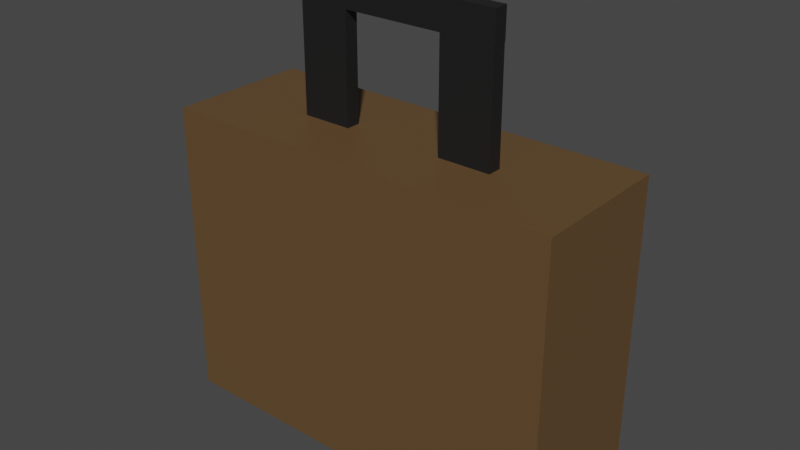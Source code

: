 # Source: secreto4.blend  (saved by Blender 2.93.21; exported with 4.5.12 LTS)
import bpy
from mathutils import Matrix  # noqa: F401  (used for matrix-valued properties, if any)

bpy.ops.wm.read_factory_settings(use_empty=True)
scene = bpy.context.scene
scene.name = 'Scene'

# ---- collections
col_collection = bpy.data.collections.new('Collection'); scene.collection.children.link(col_collection)

# ---- materials (node trees are filled in below, after node groups)
mat_marron = bpy.data.materials.new('Marron')
mat_marron.use_transparent_shadow = False
mat_negro = bpy.data.materials.new('Negro')
mat_negro.use_transparent_shadow = False

# ---- material node trees
mat_marron.use_nodes = True; mat_marron.node_tree.nodes.clear()
_N = mat_marron.node_tree.nodes; _L = mat_marron.node_tree.links
n0 = _N.new('ShaderNodeBsdfPrincipled'); n0.name = 'Principled BSDF'; n0.location = (10, 300)
n0.distribution = 'GGX'
n0.subsurface_method = 'BURLEY'
n0.inputs[0].default_value = (0.1221, 0.06848, 0.02732, 1.0)
n0.inputs[3].default_value = 1.45
n0.inputs[27].default_value = (0.0, 0.0, 0.0, 1.0)
n0.inputs[28].default_value = 1.0
n1 = _N.new('ShaderNodeOutputMaterial'); n1.name = 'Material Output'; n1.location = (300, 300)
_L.new(n0.outputs[0], n1.inputs[0])
n1.is_active_output = True
mat_negro.use_nodes = True; mat_negro.node_tree.nodes.clear()
_N = mat_negro.node_tree.nodes; _L = mat_negro.node_tree.links
n0 = _N.new('ShaderNodeBsdfPrincipled'); n0.name = 'Principled BSDF'; n0.location = (10, 300)
n0.distribution = 'GGX'
n0.subsurface_method = 'BURLEY'
n0.inputs[0].default_value = (0.01161, 0.01161, 0.01161, 1.0)
n0.inputs[3].default_value = 1.45
n0.inputs[27].default_value = (0.0, 0.0, 0.0, 1.0)
n0.inputs[28].default_value = 1.0
n1 = _N.new('ShaderNodeOutputMaterial'); n1.name = 'Material Output'; n1.location = (300, 300)
_L.new(n0.outputs[0], n1.inputs[0])
n1.is_active_output = True

# ---- world
world_world = bpy.data.worlds.new('World'); scene.world = world_world
world_world.use_nodes = True; world_world.node_tree.nodes.clear()
_N = world_world.node_tree.nodes; _L = world_world.node_tree.links
n0 = _N.new('ShaderNodeOutputWorld'); n0.name = 'World Output'; n0.location = (300, 300)
n1 = _N.new('ShaderNodeBackground'); n1.name = 'Background'; n1.location = (10, 300)
n1.inputs[0].default_value = (0.05088, 0.05088, 0.05088, 1.0)
_L.new(n1.outputs[0], n0.inputs[0])
n0.is_active_output = True
world_world.color = (0.05088, 0.05088, 0.05088)
world_world.use_sun_shadow = False
world_world.sun_shadow_jitter_overblur = 0.0

# ---- meshes
me_cube = bpy.data.meshes.new('Cube')
me_cube.from_pydata([(-0.4813, -0.06069, -0.3639), (-0.4813, -0.06069, 0.3639), (-0.4813, 0.06069, -0.3639), (-0.4813, 0.06069, 0.3639), (0.4813, -0.06069, -0.3639), (0.4813, -0.06069, 0.3639), (0.4813, 0.06069, -0.3639), (0.4813, 0.06069, 0.3639), (0.0, 0.06069, -0.3639), (0.0, 0.06069, 0.3639), (0.0, -0.06069, -0.3639), (0.0, -0.06069, 0.3639), (0.2461, 0.01408, 0.3639), (0.2407, -0.06069, -0.3639), (0.2407, 0.06069, -0.3639), (0.2461, -0.01972, 0.3639), (-0.2407, 0.06069, -0.3639), (-0.2407, -0.01972, 0.3639), (-0.2407, 0.01408, 0.3639), (-0.2407, -0.06069, -0.3639), (-0.1203, 0.01408, 0.3639), (-0.1203, -0.06069, -0.3639), (-0.1203, 0.06069, -0.3639), (-0.1203, -0.01972, 0.3639), (0.1203, 0.06069, -0.3639), (0.1203, -0.01972, 0.3639), (0.1203, 0.01408, 0.3639), (0.1203, -0.06069, -0.3639), (-0.1203, -0.01972, 0.6207), (-0.2407, -0.01972, 0.6207), (-0.2407, 0.01408, 0.6207), (-0.1203, 0.01408, 0.6207), (-0.1203, -0.01972, 0.6913), (-0.2407, -0.01972, 0.6913), (-0.2407, 0.01408, 0.6913), (-0.1203, 0.01408, 0.6913), (0.2463, 0.01408, 0.6207), (0.2463, -0.01972, 0.6207), (0.2463, 0.01408, 0.6913), (0.2463, -0.01972, 0.6913), (0.1203, 0.01275, 0.6214), (0.2461, 0.01275, 0.6214), (0.2461, -0.02105, 0.6214), (0.1203, -0.02105, 0.6214), (-0.4813, -0.1644, -0.3639), (-0.4813, -0.1644, 0.3639), (0.4813, -0.1644, 0.3639), (0.4813, -0.1644, -0.3639), (0.2407, -0.1644, -0.3639), (-0.2407, -0.1644, 0.3639), (-0.1203, -0.1644, -0.3639), (0.0, -0.1644, -0.3639), (0.1203, -0.1644, 0.3639), (0.0, -0.1644, 0.3639), (0.1203, -0.1644, -0.3639), (0.2407, -0.1644, 0.3639), (-0.1203, -0.1644, 0.3639), (-0.2407, -0.1644, -0.3639), (-0.4813, 0.1787, 0.3639), (-0.4813, 0.1787, -0.3639), (-0.2407, 0.1787, -0.3639), (0.2407, 0.1787, 0.3639), (0.4813, 0.1787, 0.3639), (0.4813, 0.1787, -0.3639), (0.1203, 0.1787, -0.3639), (0.0, 0.1787, -0.3639), (-0.1203, 0.1787, 0.3639), (0.0, 0.1787, 0.3639), (0.1203, 0.1787, 0.3639), (0.2407, 0.1787, -0.3639), (-0.1203, 0.1787, -0.3639), (-0.2407, 0.1787, 0.3639)], [], [(0, 1, 3, 2), (9, 26, 68, 67), (6, 7, 5, 4), (5, 15, 55, 46), (14, 6, 4, 13), (18, 3, 1, 17), (26, 9, 11, 25), (22, 8, 10, 21), (15, 25, 52, 55), (8, 22, 70, 65), (25, 11, 53, 52), (7, 12, 15, 5), (24, 14, 13, 27), (3, 18, 71, 58), (6, 14, 69, 63), (2, 16, 19, 0), (23, 20, 31, 28), (19, 21, 50, 57), (23, 17, 49, 56), (9, 20, 23, 11), (14, 24, 64, 69), (16, 22, 21, 19), (18, 20, 66, 71), (8, 24, 27, 10), (21, 10, 51, 50), (12, 26, 40, 41), (29, 28, 32, 33), (17, 23, 28, 29), (20, 18, 30, 31), (18, 17, 29, 30), (35, 34, 33, 32), (35, 32, 39, 38), (30, 29, 33, 34), (31, 30, 34, 35), (37, 36, 38, 39), (28, 31, 36, 37), (31, 35, 38, 36), (32, 28, 37, 39), (41, 40, 43, 42), (26, 25, 43, 40), (15, 12, 41, 42), (25, 15, 42, 43), (57, 49, 45, 44), (54, 52, 53, 51), (47, 46, 55, 48), (50, 56, 49, 57), (51, 53, 56, 50), (48, 55, 52, 54), (1, 0, 44, 45), (0, 19, 57, 44), (4, 5, 46, 47), (11, 23, 56, 53), (10, 27, 54, 51), (13, 4, 47, 48), (17, 1, 45, 49), (27, 13, 48, 54), (69, 61, 62, 63), (70, 66, 67, 65), (64, 68, 61, 69), (59, 58, 71, 60), (60, 71, 66, 70), (65, 67, 68, 64), (2, 3, 58, 59), (16, 2, 59, 60), (24, 8, 65, 64), (12, 7, 62, 61), (26, 12, 61, 68), (20, 9, 67, 66), (22, 16, 60, 70), (7, 6, 63, 62)])
me_cube.polygons.foreach_set('material_index', [0, 0, 0, 0, 0, 0, 0, 0, 0, 0, 0, 0, 0, 0, 0, 0, 1, 0, 0, 0, 0, 0, 0, 0, 0, 1, 1, 1, 1, 1, 1, 1, 1, 1, 1, 0, 1, 1, 1, 1, 1, 1, 0, 0, 0, 0, 0, 0, 0, 0, 0, 0, 0, 0, 0, 0, 0, 0, 0, 0, 0, 0, 0, 0, 0, 0, 0, 0, 0, 0])
_uv = me_cube.uv_layers.new(name='UVMap')
_uv.uv.foreach_set('vector', [0.375, 0.0, 0.625, 0.0, 0.625, 0.25, 0.375, 0.25, 0.75, 0.5, 0.7188, 0.5, 0.7188, 0.5, 0.75, 0.5, 0.375, 0.5, 0.625, 0.5, 0.625, 0.75, 0.375, 0.75, 0.625, 0.75, 0.6875, 0.75, 0.6875, 0.75, 0.625, 0.75, 0.3125, 0.5, 0.375, 0.5, 0.375, 0.75, 0.3125, 0.75, 0.8125, 0.5, 0.875, 0.5, 0.875, 0.75, 0.8125, 0.75, 0.7188, 0.5, 0.75, 0.5, 0.75, 0.75, 0.7188, 0.75, 0.2188, 0.5, 0.25, 0.5, 0.25, 0.75, 0.2188, 0.75, 0.625, 0.8125, 0.625, 0.8438, 0.625, 0.8438, 0.625, 0.8125, 0.25, 0.5, 0.2188, 0.5, 0.2188, 0.5, 0.25, 0.5, 0.7188, 0.75, 0.75, 0.75, 0.75, 0.75, 0.7188, 0.75, 0.625, 0.5, 0.6875, 0.5, 0.6875, 0.75, 0.625, 0.75, 0.2812, 0.5, 0.3125, 0.5, 0.3125, 0.75, 0.2812, 0.75, 0.875, 0.5, 0.8125, 0.5, 0.8125, 0.5, 0.875, 0.5, 0.375, 0.5, 0.3125, 0.5, 0.3125, 0.5, 0.375, 0.5, 0.125, 0.5, 0.1875, 0.5, 0.1875, 0.75, 0.125, 0.75, 0.7812, 0.75, 0.7812, 0.5, 0.7812, 0.5, 0.7812, 0.75, 0.1875, 0.75, 0.2188, 0.75, 0.2188, 0.75, 0.1875, 0.75, 0.625, 0.9062, 0.625, 0.9375, 0.625, 0.9375, 0.625, 0.9062, 0.75, 0.5, 0.7812, 0.5, 0.7812, 0.75, 0.75, 0.75, 0.3125, 0.5, 0.2812, 0.5, 0.2812, 0.5, 0.3125, 0.5, 0.1875, 0.5, 0.2188, 0.5, 0.2188, 0.75, 0.1875, 0.75, 0.625, 0.3125, 0.625, 0.3438, 0.625, 0.3438, 0.625, 0.3125, 0.25, 0.5, 0.2812, 0.5, 0.2812, 0.75, 0.25, 0.75, 0.2188, 0.75, 0.25, 0.75, 0.25, 0.75, 0.2188, 0.75, 0.625, 0.4375, 0.625, 0.4062, 0.625, 0.4062, 0.625, 0.4375, 0.625, 0.9375, 0.625, 0.9062, 0.625, 0.9062, 0.625, 0.9375, 0.625, 0.9375, 0.625, 0.9062, 0.625, 0.9062, 0.625, 0.9375, 0.625, 0.3438, 0.625, 0.3125, 0.625, 0.3125, 0.625, 0.3438, 0.8125, 0.5, 0.8125, 0.75, 0.8125, 0.75, 0.8125, 0.5, 0.7812, 0.5, 0.8125, 0.5, 0.8125, 0.75, 0.7812, 0.75, 0.7812, 0.5, 0.7812, 0.75, 0.7812, 0.75, 0.7812, 0.5, 0.8125, 0.5, 0.8125, 0.75, 0.8125, 0.75, 0.8125, 0.5, 0.625, 0.3438, 0.625, 0.3125, 0.625, 0.3125, 0.625, 0.3438, 0.7812, 0.75, 0.7812, 0.5, 0.7812, 0.5, 0.7812, 0.75, 0.7812, 0.75, 0.7812, 0.5, 0.7812, 0.5, 0.7812, 0.75, 0.625, 0.3438, 0.625, 0.3438, 0.625, 0.3438, 0.625, 0.3438, 0.625, 0.9062, 0.625, 0.9062, 0.625, 0.9062, 0.625, 0.9062, 0.6875, 0.5, 0.7188, 0.5, 0.7188, 0.75, 0.6875, 0.75, 0.7188, 0.5, 0.7188, 0.75, 0.7188, 0.75, 0.7188, 0.5, 0.6875, 0.75, 0.6875, 0.5, 0.6875, 0.5, 0.6875, 0.75, 0.625, 0.8438, 0.625, 0.8125, 0.625, 0.8125, 0.625, 0.8438, 0.375, 0.9375, 0.625, 0.9375, 0.625, 1.0, 0.375, 1.0, 0.375, 0.8438, 0.625, 0.8438, 0.625, 0.875, 0.375, 0.875, 0.375, 0.75, 0.625, 0.75, 0.625, 0.8125, 0.375, 0.8125, 0.375, 0.9062, 0.625, 0.9062, 0.625, 0.9375, 0.375, 0.9375, 0.375, 0.875, 0.625, 0.875, 0.625, 0.9062, 0.375, 0.9062, 0.375, 0.8125, 0.625, 0.8125, 0.625, 0.8438, 0.375, 0.8438, 0.625, 0.0, 0.375, 0.0, 0.375, 0.0, 0.625, 0.0, 0.125, 0.75, 0.1875, 0.75, 0.1875, 0.75, 0.125, 0.75, 0.375, 0.75, 0.625, 0.75, 0.625, 0.75, 0.375, 0.75, 0.75, 0.75, 0.7812, 0.75, 0.7812, 0.75, 0.75, 0.75, 0.25, 0.75, 0.2812, 0.75, 0.2812, 0.75, 0.25, 0.75, 0.3125, 0.75, 0.375, 0.75, 0.375, 0.75, 0.3125, 0.75, 0.8125, 0.75, 0.875, 0.75, 0.875, 0.75, 0.8125, 0.75, 0.2812, 0.75, 0.3125, 0.75, 0.3125, 0.75, 0.2812, 0.75, 0.375, 0.4375, 0.625, 0.4375, 0.625, 0.5, 0.375, 0.5, 0.375, 0.3438, 0.625, 0.3438, 0.625, 0.375, 0.375, 0.375, 0.375, 0.4062, 0.625, 0.4062, 0.625, 0.4375, 0.375, 0.4375, 0.375, 0.25, 0.625, 0.25, 0.625, 0.3125, 0.375, 0.3125, 0.375, 0.3125, 0.625, 0.3125, 0.625, 0.3438, 0.375, 0.3438, 0.375, 0.375, 0.625, 0.375, 0.625, 0.4062, 0.375, 0.4062, 0.375, 0.25, 0.625, 0.25, 0.625, 0.25, 0.375, 0.25, 0.1875, 0.5, 0.125, 0.5, 0.125, 0.5, 0.1875, 0.5, 0.2812, 0.5, 0.25, 0.5, 0.25, 0.5, 0.2812, 0.5, 0.6875, 0.5, 0.625, 0.5, 0.625, 0.5, 0.6875, 0.5, 0.625, 0.4062, 0.625, 0.4375, 0.625, 0.4375, 0.625, 0.4062, 0.7812, 0.5, 0.75, 0.5, 0.75, 0.5, 0.7812, 0.5, 0.2188, 0.5, 0.1875, 0.5, 0.1875, 0.5, 0.2188, 0.5, 0.625, 0.5, 0.375, 0.5, 0.375, 0.5, 0.625, 0.5])
me_cube.materials.append(mat_marron)
me_cube.materials.append(mat_negro)
me_cube.use_remesh_fix_poles = True
me_cube.use_remesh_preserve_attributes = False
me_cube.update()

# ---- objects
ob_valija = bpy.data.objects.new('Valija', me_cube)

# ---- transforms, parenting, visibility, modifiers, constraints
ob_valija.location = (0.003852, -0.007446, 0.3639)

# ---- collection membership
col_collection.objects.link(ob_valija)

# ---- scene / render settings (as saved in the file)
scene.frame_start = 1; scene.frame_end = 250; scene.frame_set(1)
scene.render.engine = 'BLENDER_EEVEE_NEXT'
scene.cycles.use_denoising = False
scene.cycles.samples = 128
scene.cycles.sampling_pattern = 'TABULATED_SOBOL'
scene.cycles.use_adaptive_sampling = False
scene.cycles.use_light_tree = False
scene.view_settings.view_transform = 'Filmic'
bpy.context.view_layer.update()

# ---- added for rendering (the .blend has no active camera and no usable light): camera, sun
cam_auto = bpy.data.cameras.new('AutoCamera')
cam_auto.lens = 50.0
cam_auto.sensor_width = 36.0
cam_auto.clip_end = 1000.0
ob_auto_camera = bpy.data.objects.new('AutoCamera', cam_auto)
scene.collection.objects.link(ob_auto_camera)
ob_auto_camera.location = (1.36305, -1.63133, 1.61499)
ob_auto_camera.rotation_euler = (1.09748, -7.21219e-08, 0.694738)
scene.camera = ob_auto_camera
light_auto_sun = bpy.data.lights.new('AutoSun', 'SUN')
light_auto_sun.energy = 3.0
light_auto_sun.angle = 0.0523599
ob_auto_sun = bpy.data.objects.new('AutoSun', light_auto_sun)
scene.collection.objects.link(ob_auto_sun)
ob_auto_sun.rotation_euler = (0.872665, 0.174533, 0.523599)
bpy.context.view_layer.update()
